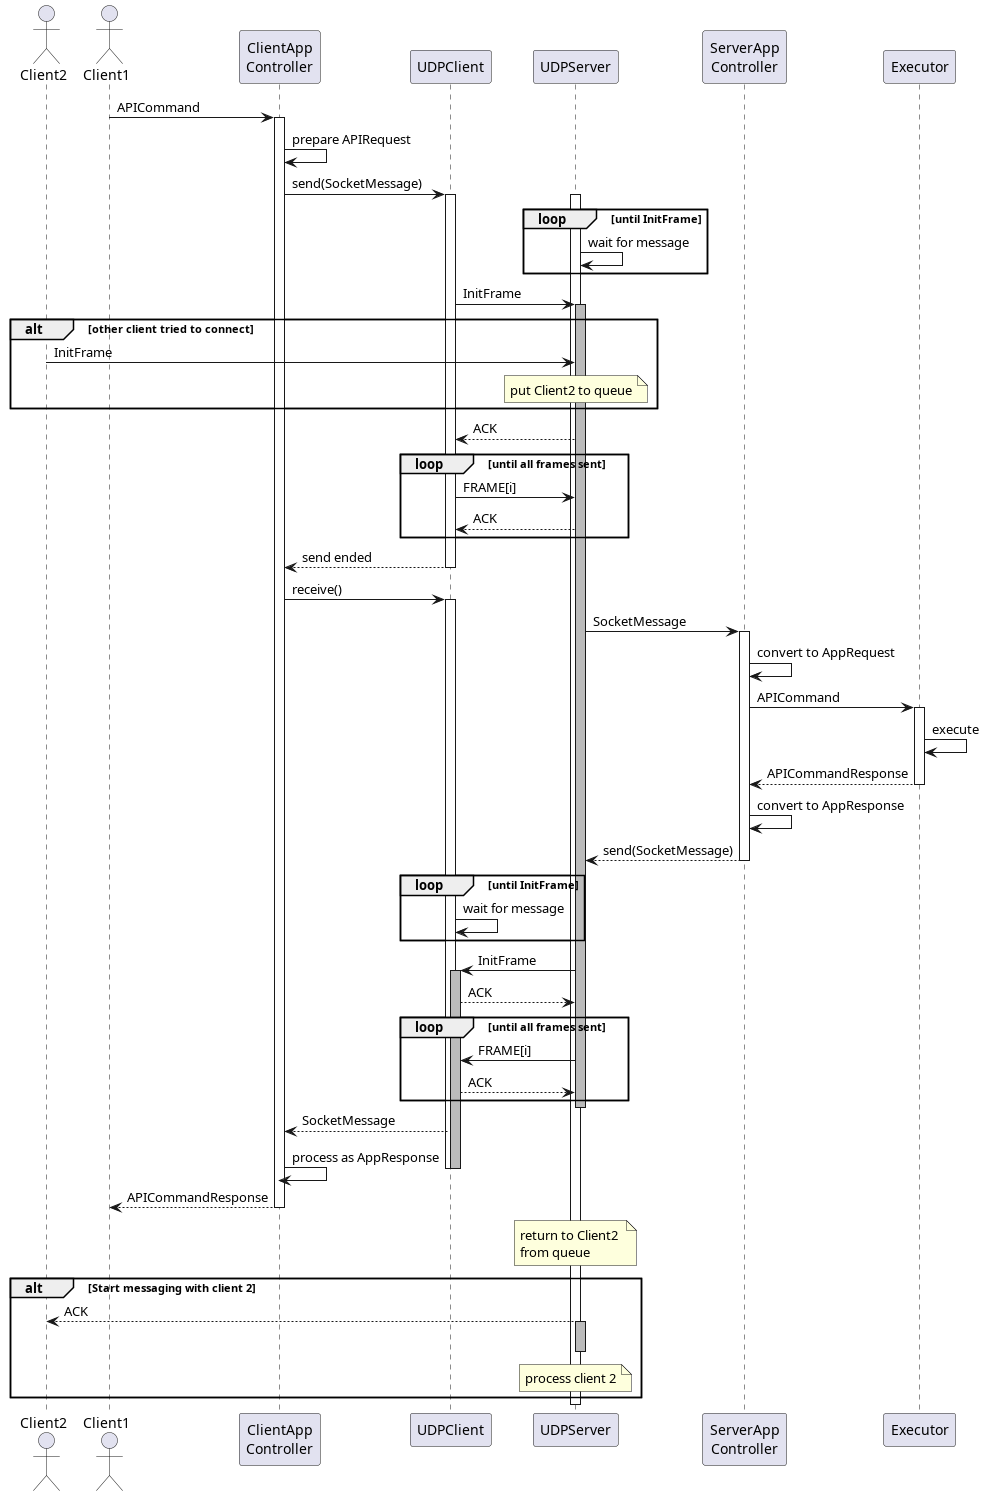

The diagram above was rendered by PlantUML. Its source (embedded in the PNG):
@startuml

actor Client2 as C2
actor Client1 as U
participant "ClientApp\nController" as CA
participant UDPClient as C
participant UDPServer as S
participant "ServerApp\nController" as SA
participant Executor as E

U -> CA: APICommand
activate CA
CA -> CA: prepare APIRequest

CA -> C: send(SocketMessage)

activate C

activate S
loop until InitFrame
S -> S: wait for message
end loop

C -> S: InitFrame
activate S #BBB

alt other client tried to connect
C2 -> S: InitFrame
note over S : put Client2 to queue
end alt

S --> C: ACK
loop until all frames sent
C -> S: FRAME[i]
S --> C: ACK
end loop
C --> CA: send ended
deactivate C

CA -> C: receive()
activate C


S -> SA: SocketMessage
'deactivate S

activate SA
SA -> SA: convert to AppRequest
SA -> E: APICommand

activate E
E -> E: execute
E --> SA: APICommandResponse
deactivate E

SA -> SA: convert to AppResponse
SA --> S: send(SocketMessage)
deactivate SA

'activate S #BBB

loop until InitFrame
C -> C: wait for message
end loop

S -> C: InitFrame
activate C #BBB

C --> S: ACK
loop until all frames sent
S -> C: FRAME[i]
C --> S: ACK
end loop
deactivate S

C --> CA: SocketMessage
CA -> CA: process as AppResponse
deactivate C
deactivate C

CA --> U: APICommandResponse
deactivate CA

note over S : return to Client2 \nfrom queue

alt Start messaging with client 2
S --> C2: ACK
activate S #BBB
note over S: process client 2
deactivate S
end alt

deactivate S

@enduml